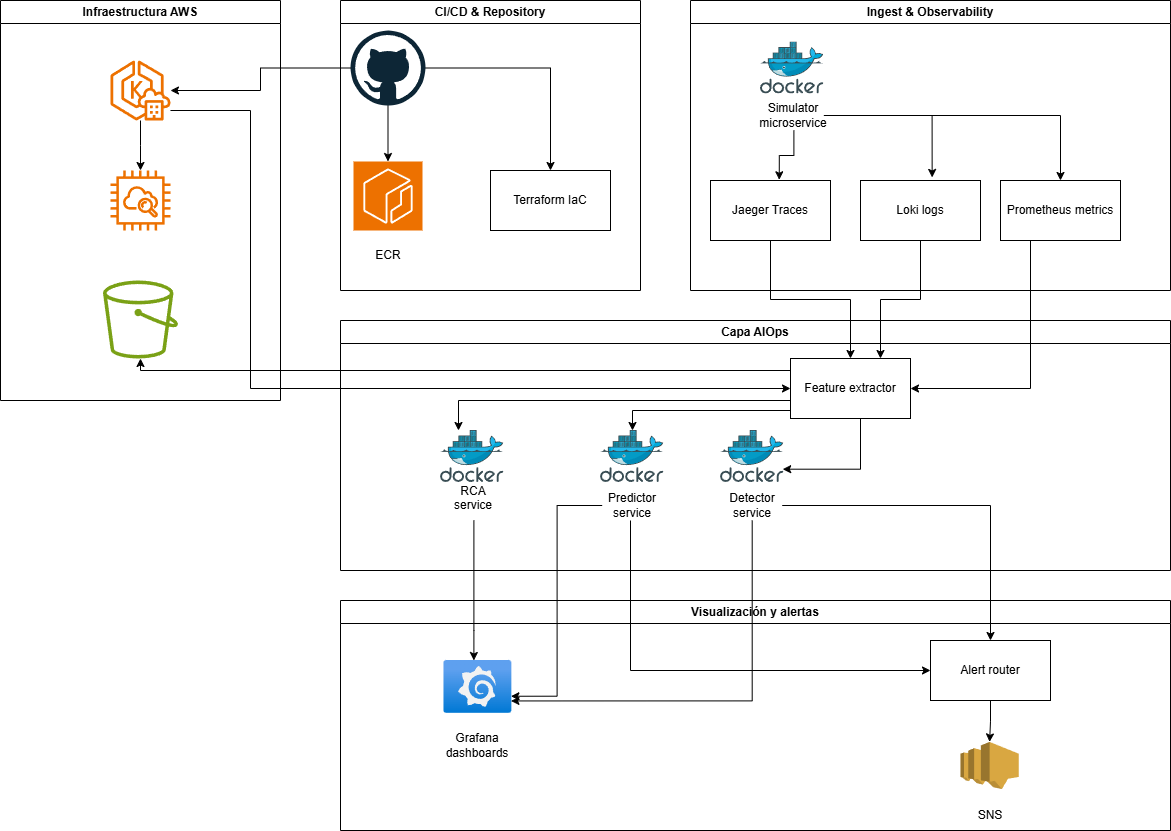

The diagram above was exported from draw.io. Its source (the exported page's mxGraphModel, read from the mxfile embedded in the PNG):
<mxGraphModel dx="1976" dy="1296" grid="1" gridSize="10" guides="1" tooltips="1" connect="1" arrows="1" fold="1" page="1" pageScale="1" pageWidth="827" pageHeight="1169" math="0" shadow="0">
  <root>
    <mxCell id="0" />
    <mxCell id="1" parent="0" />
    <mxCell id="tQIC7kmUix_pk_HSo1rQ-1" value="Infraestructura AWS" style="swimlane;whiteSpace=wrap;html=1;" vertex="1" parent="1">
      <mxGeometry x="-50" y="200" width="280" height="400" as="geometry" />
    </mxCell>
    <mxCell id="tQIC7kmUix_pk_HSo1rQ-3" value="" style="sketch=0;outlineConnect=0;fontColor=#232F3E;gradientColor=none;fillColor=#ED7100;strokeColor=none;dashed=0;verticalLabelPosition=bottom;verticalAlign=top;align=center;html=1;fontSize=12;fontStyle=0;aspect=fixed;pointerEvents=1;shape=mxgraph.aws4.instance_with_cloudwatch2;" vertex="1" parent="tQIC7kmUix_pk_HSo1rQ-1">
      <mxGeometry x="110" y="170" width="60" height="60" as="geometry" />
    </mxCell>
    <mxCell id="tQIC7kmUix_pk_HSo1rQ-5" value="" style="sketch=0;outlineConnect=0;fontColor=#232F3E;gradientColor=none;fillColor=#7AA116;strokeColor=none;dashed=0;verticalLabelPosition=bottom;verticalAlign=top;align=center;html=1;fontSize=12;fontStyle=0;aspect=fixed;pointerEvents=1;shape=mxgraph.aws4.bucket;" vertex="1" parent="tQIC7kmUix_pk_HSo1rQ-1">
      <mxGeometry x="102.5" y="280" width="75" height="78" as="geometry" />
    </mxCell>
    <mxCell id="tQIC7kmUix_pk_HSo1rQ-12" style="edgeStyle=orthogonalEdgeStyle;rounded=0;orthogonalLoop=1;jettySize=auto;html=1;" edge="1" parent="tQIC7kmUix_pk_HSo1rQ-1" source="tQIC7kmUix_pk_HSo1rQ-11" target="tQIC7kmUix_pk_HSo1rQ-3">
      <mxGeometry relative="1" as="geometry" />
    </mxCell>
    <mxCell id="tQIC7kmUix_pk_HSo1rQ-11" value="" style="sketch=0;outlineConnect=0;fontColor=#232F3E;gradientColor=none;fillColor=#ED7100;strokeColor=none;dashed=0;verticalLabelPosition=bottom;verticalAlign=top;align=center;html=1;fontSize=12;fontStyle=0;aspect=fixed;pointerEvents=1;shape=mxgraph.aws4.eks_on_outposts;" vertex="1" parent="tQIC7kmUix_pk_HSo1rQ-1">
      <mxGeometry x="110" y="60" width="60" height="60" as="geometry" />
    </mxCell>
    <mxCell id="tQIC7kmUix_pk_HSo1rQ-10" value="CI/CD &amp;amp; Repository" style="swimlane;whiteSpace=wrap;html=1;" vertex="1" parent="1">
      <mxGeometry x="290" y="200" width="300" height="290" as="geometry" />
    </mxCell>
    <mxCell id="tQIC7kmUix_pk_HSo1rQ-17" style="edgeStyle=orthogonalEdgeStyle;rounded=0;orthogonalLoop=1;jettySize=auto;html=1;" edge="1" parent="tQIC7kmUix_pk_HSo1rQ-10" source="tQIC7kmUix_pk_HSo1rQ-14" target="tQIC7kmUix_pk_HSo1rQ-16">
      <mxGeometry relative="1" as="geometry" />
    </mxCell>
    <mxCell id="tQIC7kmUix_pk_HSo1rQ-19" style="edgeStyle=orthogonalEdgeStyle;rounded=0;orthogonalLoop=1;jettySize=auto;html=1;" edge="1" parent="tQIC7kmUix_pk_HSo1rQ-10" source="tQIC7kmUix_pk_HSo1rQ-14" target="tQIC7kmUix_pk_HSo1rQ-18">
      <mxGeometry relative="1" as="geometry" />
    </mxCell>
    <mxCell id="tQIC7kmUix_pk_HSo1rQ-14" value="" style="dashed=0;outlineConnect=0;html=1;align=center;labelPosition=center;verticalLabelPosition=bottom;verticalAlign=top;shape=mxgraph.weblogos.github" vertex="1" parent="tQIC7kmUix_pk_HSo1rQ-10">
      <mxGeometry x="10" y="30" width="75" height="75" as="geometry" />
    </mxCell>
    <mxCell id="tQIC7kmUix_pk_HSo1rQ-16" value="" style="sketch=0;points=[[0,0,0],[0.25,0,0],[0.5,0,0],[0.75,0,0],[1,0,0],[0,1,0],[0.25,1,0],[0.5,1,0],[0.75,1,0],[1,1,0],[0,0.25,0],[0,0.5,0],[0,0.75,0],[1,0.25,0],[1,0.5,0],[1,0.75,0]];outlineConnect=0;fontColor=#232F3E;fillColor=#ED7100;strokeColor=#ffffff;dashed=0;verticalLabelPosition=bottom;verticalAlign=top;align=center;html=1;fontSize=12;fontStyle=0;aspect=fixed;shape=mxgraph.aws4.resourceIcon;resIcon=mxgraph.aws4.ecr;" vertex="1" parent="tQIC7kmUix_pk_HSo1rQ-10">
      <mxGeometry x="13" y="161" width="69" height="69" as="geometry" />
    </mxCell>
    <mxCell id="tQIC7kmUix_pk_HSo1rQ-18" value="Terraform IaC" style="rounded=0;whiteSpace=wrap;html=1;" vertex="1" parent="tQIC7kmUix_pk_HSo1rQ-10">
      <mxGeometry x="150" y="170" width="120" height="60" as="geometry" />
    </mxCell>
    <mxCell id="tQIC7kmUix_pk_HSo1rQ-51" value="&lt;div&gt;&lt;div&gt;ECR&lt;/div&gt;&lt;/div&gt;" style="text;html=1;whiteSpace=wrap;strokeColor=none;fillColor=none;align=center;verticalAlign=middle;rounded=0;" vertex="1" parent="tQIC7kmUix_pk_HSo1rQ-10">
      <mxGeometry x="17.5" y="240" width="60" height="30" as="geometry" />
    </mxCell>
    <mxCell id="tQIC7kmUix_pk_HSo1rQ-15" style="edgeStyle=orthogonalEdgeStyle;rounded=0;orthogonalLoop=1;jettySize=auto;html=1;" edge="1" parent="1" source="tQIC7kmUix_pk_HSo1rQ-14" target="tQIC7kmUix_pk_HSo1rQ-11">
      <mxGeometry relative="1" as="geometry" />
    </mxCell>
    <mxCell id="tQIC7kmUix_pk_HSo1rQ-20" value="Ingest &amp;amp; Observability" style="swimlane;whiteSpace=wrap;html=1;" vertex="1" parent="1">
      <mxGeometry x="640" y="200" width="480" height="290" as="geometry" />
    </mxCell>
    <mxCell id="tQIC7kmUix_pk_HSo1rQ-21" value="" style="image;sketch=0;aspect=fixed;html=1;points=[];align=center;fontSize=12;image=img/lib/mscae/Docker.svg;" vertex="1" parent="tQIC7kmUix_pk_HSo1rQ-20">
      <mxGeometry x="70" y="41.5" width="63.41" height="52" as="geometry" />
    </mxCell>
    <mxCell id="tQIC7kmUix_pk_HSo1rQ-28" style="edgeStyle=orthogonalEdgeStyle;rounded=0;orthogonalLoop=1;jettySize=auto;html=1;" edge="1" parent="tQIC7kmUix_pk_HSo1rQ-20" source="tQIC7kmUix_pk_HSo1rQ-22" target="tQIC7kmUix_pk_HSo1rQ-25">
      <mxGeometry relative="1" as="geometry" />
    </mxCell>
    <mxCell id="tQIC7kmUix_pk_HSo1rQ-22" value="Simulator microservice" style="text;html=1;whiteSpace=wrap;strokeColor=none;fillColor=none;align=center;verticalAlign=middle;rounded=0;" vertex="1" parent="tQIC7kmUix_pk_HSo1rQ-20">
      <mxGeometry x="73.41" y="100" width="60" height="30" as="geometry" />
    </mxCell>
    <mxCell id="tQIC7kmUix_pk_HSo1rQ-23" value="Jaeger Traces" style="rounded=0;whiteSpace=wrap;html=1;" vertex="1" parent="tQIC7kmUix_pk_HSo1rQ-20">
      <mxGeometry x="20" y="180" width="120" height="60" as="geometry" />
    </mxCell>
    <mxCell id="tQIC7kmUix_pk_HSo1rQ-24" value="Loki logs" style="rounded=0;whiteSpace=wrap;html=1;" vertex="1" parent="tQIC7kmUix_pk_HSo1rQ-20">
      <mxGeometry x="170" y="180" width="120" height="60" as="geometry" />
    </mxCell>
    <mxCell id="tQIC7kmUix_pk_HSo1rQ-25" value="Prometheus metrics" style="rounded=0;whiteSpace=wrap;html=1;" vertex="1" parent="tQIC7kmUix_pk_HSo1rQ-20">
      <mxGeometry x="310" y="180" width="120" height="60" as="geometry" />
    </mxCell>
    <mxCell id="tQIC7kmUix_pk_HSo1rQ-26" style="edgeStyle=orthogonalEdgeStyle;rounded=0;orthogonalLoop=1;jettySize=auto;html=1;entryX=0.573;entryY=-0.012;entryDx=0;entryDy=0;entryPerimeter=0;" edge="1" parent="tQIC7kmUix_pk_HSo1rQ-20" source="tQIC7kmUix_pk_HSo1rQ-22" target="tQIC7kmUix_pk_HSo1rQ-23">
      <mxGeometry relative="1" as="geometry" />
    </mxCell>
    <mxCell id="tQIC7kmUix_pk_HSo1rQ-27" style="edgeStyle=orthogonalEdgeStyle;rounded=0;orthogonalLoop=1;jettySize=auto;html=1;entryX=0.597;entryY=-0.051;entryDx=0;entryDy=0;entryPerimeter=0;" edge="1" parent="tQIC7kmUix_pk_HSo1rQ-20" source="tQIC7kmUix_pk_HSo1rQ-22" target="tQIC7kmUix_pk_HSo1rQ-24">
      <mxGeometry relative="1" as="geometry" />
    </mxCell>
    <mxCell id="tQIC7kmUix_pk_HSo1rQ-30" value="Capa AIOps" style="swimlane;whiteSpace=wrap;html=1;" vertex="1" parent="1">
      <mxGeometry x="290" y="520" width="830" height="250" as="geometry" />
    </mxCell>
    <mxCell id="tQIC7kmUix_pk_HSo1rQ-44" style="edgeStyle=orthogonalEdgeStyle;rounded=0;orthogonalLoop=1;jettySize=auto;html=1;" edge="1" parent="tQIC7kmUix_pk_HSo1rQ-30" source="tQIC7kmUix_pk_HSo1rQ-31" target="tQIC7kmUix_pk_HSo1rQ-38">
      <mxGeometry relative="1" as="geometry">
        <Array as="points">
          <mxPoint x="292" y="90" />
        </Array>
      </mxGeometry>
    </mxCell>
    <mxCell id="tQIC7kmUix_pk_HSo1rQ-31" value="Feature extractor" style="rounded=0;whiteSpace=wrap;html=1;" vertex="1" parent="tQIC7kmUix_pk_HSo1rQ-30">
      <mxGeometry x="450" y="38" width="120" height="60" as="geometry" />
    </mxCell>
    <mxCell id="tQIC7kmUix_pk_HSo1rQ-35" value="" style="image;sketch=0;aspect=fixed;html=1;points=[];align=center;fontSize=12;image=img/lib/mscae/Docker.svg;" vertex="1" parent="tQIC7kmUix_pk_HSo1rQ-30">
      <mxGeometry x="100" y="110" width="63.41" height="52" as="geometry" />
    </mxCell>
    <mxCell id="tQIC7kmUix_pk_HSo1rQ-36" value="RCA service&lt;div&gt;&lt;div&gt;&lt;br&gt;&lt;/div&gt;&lt;/div&gt;" style="text;html=1;whiteSpace=wrap;strokeColor=none;fillColor=none;align=center;verticalAlign=middle;rounded=0;" vertex="1" parent="tQIC7kmUix_pk_HSo1rQ-30">
      <mxGeometry x="103.40999999999997" y="170" width="60" height="30" as="geometry" />
    </mxCell>
    <mxCell id="tQIC7kmUix_pk_HSo1rQ-38" value="" style="image;sketch=0;aspect=fixed;html=1;points=[];align=center;fontSize=12;image=img/lib/mscae/Docker.svg;" vertex="1" parent="tQIC7kmUix_pk_HSo1rQ-30">
      <mxGeometry x="260" y="110" width="63.41" height="52" as="geometry" />
    </mxCell>
    <mxCell id="tQIC7kmUix_pk_HSo1rQ-39" value="Predictor service" style="text;html=1;whiteSpace=wrap;strokeColor=none;fillColor=none;align=center;verticalAlign=middle;rounded=0;" vertex="1" parent="tQIC7kmUix_pk_HSo1rQ-30">
      <mxGeometry x="261.70000000000005" y="170" width="60" height="30" as="geometry" />
    </mxCell>
    <mxCell id="tQIC7kmUix_pk_HSo1rQ-41" value="" style="image;sketch=0;aspect=fixed;html=1;points=[];align=center;fontSize=12;image=img/lib/mscae/Docker.svg;" vertex="1" parent="tQIC7kmUix_pk_HSo1rQ-30">
      <mxGeometry x="380" y="110" width="63.41" height="52" as="geometry" />
    </mxCell>
    <mxCell id="tQIC7kmUix_pk_HSo1rQ-42" value="Detector service" style="text;html=1;whiteSpace=wrap;strokeColor=none;fillColor=none;align=center;verticalAlign=middle;rounded=0;" vertex="1" parent="tQIC7kmUix_pk_HSo1rQ-30">
      <mxGeometry x="381.70000000000005" y="170" width="60" height="30" as="geometry" />
    </mxCell>
    <mxCell id="tQIC7kmUix_pk_HSo1rQ-43" style="edgeStyle=orthogonalEdgeStyle;rounded=0;orthogonalLoop=1;jettySize=auto;html=1;" edge="1" parent="tQIC7kmUix_pk_HSo1rQ-30" source="tQIC7kmUix_pk_HSo1rQ-31" target="tQIC7kmUix_pk_HSo1rQ-35">
      <mxGeometry relative="1" as="geometry">
        <Array as="points">
          <mxPoint x="118" y="80" />
        </Array>
      </mxGeometry>
    </mxCell>
    <mxCell id="tQIC7kmUix_pk_HSo1rQ-45" style="edgeStyle=orthogonalEdgeStyle;rounded=0;orthogonalLoop=1;jettySize=auto;html=1;entryX=0.981;entryY=0.744;entryDx=0;entryDy=0;entryPerimeter=0;" edge="1" parent="tQIC7kmUix_pk_HSo1rQ-30" source="tQIC7kmUix_pk_HSo1rQ-31" target="tQIC7kmUix_pk_HSo1rQ-41">
      <mxGeometry relative="1" as="geometry">
        <Array as="points">
          <mxPoint x="520" y="149" />
        </Array>
      </mxGeometry>
    </mxCell>
    <mxCell id="tQIC7kmUix_pk_HSo1rQ-32" style="edgeStyle=orthogonalEdgeStyle;rounded=0;orthogonalLoop=1;jettySize=auto;html=1;" edge="1" parent="1" source="tQIC7kmUix_pk_HSo1rQ-23" target="tQIC7kmUix_pk_HSo1rQ-31">
      <mxGeometry relative="1" as="geometry" />
    </mxCell>
    <mxCell id="tQIC7kmUix_pk_HSo1rQ-33" style="edgeStyle=orthogonalEdgeStyle;rounded=0;orthogonalLoop=1;jettySize=auto;html=1;entryX=0.75;entryY=0;entryDx=0;entryDy=0;" edge="1" parent="1" source="tQIC7kmUix_pk_HSo1rQ-24" target="tQIC7kmUix_pk_HSo1rQ-31">
      <mxGeometry relative="1" as="geometry" />
    </mxCell>
    <mxCell id="tQIC7kmUix_pk_HSo1rQ-34" style="edgeStyle=orthogonalEdgeStyle;rounded=0;orthogonalLoop=1;jettySize=auto;html=1;entryX=1;entryY=0.5;entryDx=0;entryDy=0;" edge="1" parent="1" source="tQIC7kmUix_pk_HSo1rQ-25" target="tQIC7kmUix_pk_HSo1rQ-31">
      <mxGeometry relative="1" as="geometry">
        <Array as="points">
          <mxPoint x="980" y="588" />
        </Array>
      </mxGeometry>
    </mxCell>
    <mxCell id="tQIC7kmUix_pk_HSo1rQ-40" style="edgeStyle=orthogonalEdgeStyle;rounded=0;orthogonalLoop=1;jettySize=auto;html=1;" edge="1" parent="1" source="tQIC7kmUix_pk_HSo1rQ-11" target="tQIC7kmUix_pk_HSo1rQ-31">
      <mxGeometry relative="1" as="geometry">
        <Array as="points">
          <mxPoint x="200" y="310" />
          <mxPoint x="200" y="588" />
        </Array>
      </mxGeometry>
    </mxCell>
    <mxCell id="tQIC7kmUix_pk_HSo1rQ-46" style="edgeStyle=orthogonalEdgeStyle;rounded=0;orthogonalLoop=1;jettySize=auto;html=1;" edge="1" parent="1" source="tQIC7kmUix_pk_HSo1rQ-31" target="tQIC7kmUix_pk_HSo1rQ-5">
      <mxGeometry relative="1" as="geometry">
        <Array as="points">
          <mxPoint x="90" y="570" />
        </Array>
      </mxGeometry>
    </mxCell>
    <mxCell id="tQIC7kmUix_pk_HSo1rQ-47" value="Visualización y alertas" style="swimlane;whiteSpace=wrap;html=1;" vertex="1" parent="1">
      <mxGeometry x="290" y="800" width="830" height="230" as="geometry" />
    </mxCell>
    <mxCell id="tQIC7kmUix_pk_HSo1rQ-48" value="" style="image;aspect=fixed;html=1;points=[];align=center;fontSize=12;image=img/lib/azure2/other/Grafana.svg;" vertex="1" parent="tQIC7kmUix_pk_HSo1rQ-47">
      <mxGeometry x="103.41" y="60" width="68" height="52.800000000000004" as="geometry" />
    </mxCell>
    <mxCell id="tQIC7kmUix_pk_HSo1rQ-49" value="&lt;div&gt;&lt;div&gt;Grafana dashboards&lt;/div&gt;&lt;/div&gt;" style="text;html=1;whiteSpace=wrap;strokeColor=none;fillColor=none;align=center;verticalAlign=middle;rounded=0;" vertex="1" parent="tQIC7kmUix_pk_HSo1rQ-47">
      <mxGeometry x="107.41000000000003" y="130" width="60" height="30" as="geometry" />
    </mxCell>
    <mxCell id="tQIC7kmUix_pk_HSo1rQ-50" value="Alert router" style="rounded=0;whiteSpace=wrap;html=1;" vertex="1" parent="tQIC7kmUix_pk_HSo1rQ-47">
      <mxGeometry x="590" y="40" width="120" height="60" as="geometry" />
    </mxCell>
    <mxCell id="tQIC7kmUix_pk_HSo1rQ-52" value="" style="outlineConnect=0;dashed=0;verticalLabelPosition=bottom;verticalAlign=top;align=center;html=1;shape=mxgraph.aws3.sns;fillColor=#D9A741;gradientColor=none;" vertex="1" parent="tQIC7kmUix_pk_HSo1rQ-47">
      <mxGeometry x="620" y="141.39999999999998" width="58.25" height="47.2" as="geometry" />
    </mxCell>
    <mxCell id="tQIC7kmUix_pk_HSo1rQ-53" value="&lt;div&gt;&lt;div&gt;SNS&lt;/div&gt;&lt;/div&gt;" style="text;html=1;whiteSpace=wrap;strokeColor=none;fillColor=none;align=center;verticalAlign=middle;rounded=0;" vertex="1" parent="tQIC7kmUix_pk_HSo1rQ-47">
      <mxGeometry x="620" y="200" width="60" height="30" as="geometry" />
    </mxCell>
    <mxCell id="tQIC7kmUix_pk_HSo1rQ-59" style="edgeStyle=orthogonalEdgeStyle;rounded=0;orthogonalLoop=1;jettySize=auto;html=1;entryX=0.5;entryY=0;entryDx=0;entryDy=0;entryPerimeter=0;" edge="1" parent="tQIC7kmUix_pk_HSo1rQ-47" source="tQIC7kmUix_pk_HSo1rQ-50" target="tQIC7kmUix_pk_HSo1rQ-52">
      <mxGeometry relative="1" as="geometry" />
    </mxCell>
    <mxCell id="tQIC7kmUix_pk_HSo1rQ-54" style="edgeStyle=orthogonalEdgeStyle;rounded=0;orthogonalLoop=1;jettySize=auto;html=1;" edge="1" parent="1" source="tQIC7kmUix_pk_HSo1rQ-36" target="tQIC7kmUix_pk_HSo1rQ-48">
      <mxGeometry relative="1" as="geometry">
        <Array as="points">
          <mxPoint x="423" y="830" />
          <mxPoint x="423" y="830" />
        </Array>
      </mxGeometry>
    </mxCell>
    <mxCell id="tQIC7kmUix_pk_HSo1rQ-55" style="edgeStyle=orthogonalEdgeStyle;rounded=0;orthogonalLoop=1;jettySize=auto;html=1;entryX=0.986;entryY=0.677;entryDx=0;entryDy=0;entryPerimeter=0;" edge="1" parent="1" source="tQIC7kmUix_pk_HSo1rQ-39" target="tQIC7kmUix_pk_HSo1rQ-48">
      <mxGeometry relative="1" as="geometry" />
    </mxCell>
    <mxCell id="tQIC7kmUix_pk_HSo1rQ-56" style="edgeStyle=orthogonalEdgeStyle;rounded=0;orthogonalLoop=1;jettySize=auto;html=1;entryX=0.986;entryY=0.766;entryDx=0;entryDy=0;entryPerimeter=0;" edge="1" parent="1" source="tQIC7kmUix_pk_HSo1rQ-42" target="tQIC7kmUix_pk_HSo1rQ-48">
      <mxGeometry relative="1" as="geometry">
        <Array as="points">
          <mxPoint x="702" y="900" />
        </Array>
      </mxGeometry>
    </mxCell>
    <mxCell id="tQIC7kmUix_pk_HSo1rQ-57" style="edgeStyle=orthogonalEdgeStyle;rounded=0;orthogonalLoop=1;jettySize=auto;html=1;entryX=0;entryY=0.5;entryDx=0;entryDy=0;" edge="1" parent="1" source="tQIC7kmUix_pk_HSo1rQ-39" target="tQIC7kmUix_pk_HSo1rQ-50">
      <mxGeometry relative="1" as="geometry">
        <Array as="points">
          <mxPoint x="580" y="870" />
        </Array>
      </mxGeometry>
    </mxCell>
    <mxCell id="tQIC7kmUix_pk_HSo1rQ-58" style="edgeStyle=orthogonalEdgeStyle;rounded=0;orthogonalLoop=1;jettySize=auto;html=1;entryX=0.5;entryY=0;entryDx=0;entryDy=0;" edge="1" parent="1" source="tQIC7kmUix_pk_HSo1rQ-42" target="tQIC7kmUix_pk_HSo1rQ-50">
      <mxGeometry relative="1" as="geometry" />
    </mxCell>
  </root>
</mxGraphModel>